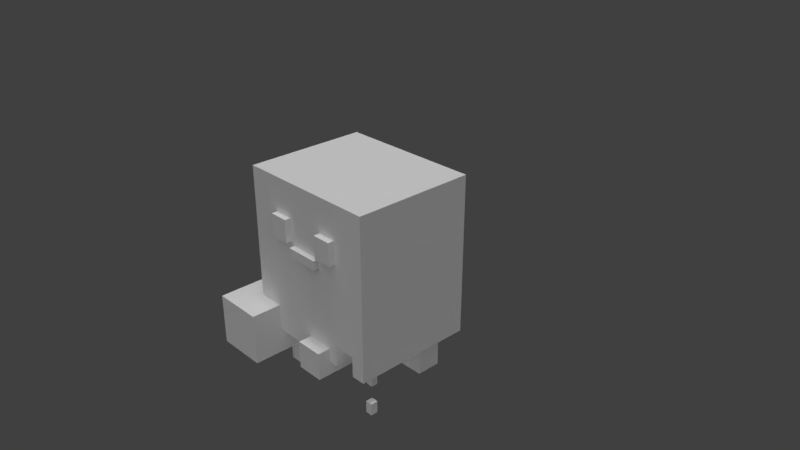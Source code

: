 # Source: cube4.blend  (saved by Blender 2.79.0; exported with 4.5.12 LTS)
import bpy
from mathutils import Matrix  # noqa: F401  (used for matrix-valued properties, if any)

bpy.ops.wm.read_factory_settings(use_empty=True)
scene = bpy.context.scene
scene.name = 'Scene'

# ---- collections
col_collection_1 = bpy.data.collections.new('Collection 1'); scene.collection.children.link(col_collection_1)

# ---- materials (node trees are filled in below, after node groups)
mat_material = bpy.data.materials.new('Material')
mat_material.alpha_threshold = 0.0
mat_material.use_transparent_shadow = False
mat_material.roughness = 0.5

# ---- material node trees

# ---- world
world_world = bpy.data.worlds.new('World'); scene.world = world_world
world_world.color = (0.05088, 0.05088, 0.05088)
world_world.use_sun_shadow = False
world_world.sun_shadow_jitter_overblur = 0.0
world_world.cycles.sampling_method = 'MANUAL'

# ---- cameras
cam_camera = bpy.data.cameras.new('Camera')
cam_camera.clip_end = 100.0
cam_camera.lens = 35.0
cam_camera.sensor_width = 32.0
cam_camera.sensor_height = 18.0
cam_camera.ortho_scale = 7.314
cam_camera.dof.focus_distance = 0.0
cam_camera.dof.aperture_fstop = 128.0

# ---- lights
light_hemi_001 = bpy.data.lights.new('Hemi.001', 'SUN')
light_hemi_001.transmission_factor = 0.0
light_hemi_001.angle = 0.1993
light_hemi_001.energy = 1.0
light_hemi_001.shadow_buffer_clip_start = 0.5
light_hemi_001.shadow_soft_size = 0.1
light_hemi_001.shadow_cascade_max_distance = 1000.0
light_hemi = bpy.data.lights.new('Hemi', 'SUN')
light_hemi.transmission_factor = 0.0
light_hemi.angle = 0.1993
light_hemi.energy = 1.0
light_hemi.shadow_buffer_clip_start = 0.5
light_hemi.shadow_soft_size = 0.1
light_hemi.shadow_cascade_max_distance = 1000.0
light_lamp = bpy.data.lights.new('Lamp', 'SUN')
light_lamp.transmission_factor = 0.0
light_lamp.cutoff_distance = 30.0
light_lamp.angle = 1.571
light_lamp.energy = 1.0
light_lamp.shadow_buffer_clip_start = 1.001
light_lamp.shadow_soft_size = 1.0
light_lamp.shadow_cascade_max_distance = 1000.0

# ---- meshes
me_cube_003 = bpy.data.meshes.new('Cube.003')
me_cube_003.from_pydata([(-1.0, -1.0, 0.1725), (-1.0, -1.0, 1.021), (-1.0, 1.0, 0.1725), (-1.0, 1.0, 1.021), (2.082, -1.0, 0.1725), (2.082, -1.0, 1.021), (2.082, 1.0, 0.1725), (2.082, 1.0, 1.021)], [], [(0, 1, 3, 2), (2, 3, 7, 6), (6, 7, 5, 4), (4, 5, 1, 0), (2, 6, 4, 0), (7, 3, 1, 5)])
me_cube_003.use_remesh_preserve_volume = False
me_cube_003.use_remesh_preserve_attributes = False
me_cube_003.use_mirror_vertex_groups = False
me_cube_003.update()
me_cube_002 = bpy.data.meshes.new('Cube.002')
me_cube_002.from_pydata([(-1.0, -1.0, -1.064), (-1.0, -1.0, 1.021), (-1.0, 1.0, -1.064), (-1.0, 1.0, 1.021), (0.754, -1.0, -1.064), (0.754, -1.0, 1.021), (0.754, 1.0, -1.064), (0.754, 1.0, 1.021)], [], [(0, 1, 3, 2), (2, 3, 7, 6), (6, 7, 5, 4), (4, 5, 1, 0), (2, 6, 4, 0), (7, 3, 1, 5)])
me_cube_002.use_remesh_preserve_volume = False
me_cube_002.use_remesh_preserve_attributes = False
me_cube_002.use_mirror_vertex_groups = False
me_cube_002.update()
me_cube_001 = bpy.data.meshes.new('Cube.001')
me_cube_001.from_pydata([(-1.0, -1.0, -1.064), (-1.0, -1.0, 1.021), (-1.0, 1.0, -1.064), (-1.0, 1.0, 1.021), (0.754, -1.0, -1.064), (0.754, -1.0, 1.021), (0.754, 1.0, -1.064), (0.754, 1.0, 1.021)], [], [(0, 1, 3, 2), (2, 3, 7, 6), (6, 7, 5, 4), (4, 5, 1, 0), (2, 6, 4, 0), (7, 3, 1, 5)])
me_cube_001.use_remesh_preserve_volume = False
me_cube_001.use_remesh_preserve_attributes = False
me_cube_001.use_mirror_vertex_groups = False
me_cube_001.update()
me_cube = bpy.data.meshes.new('Cube')
me_cube.from_pydata([(-0.7264, 0.4022, -0.7247), (1.0, 0.6845, -1.0), (1.0, -1.0, -1.0), (-1.0, -1.0, -1.0), (1.0, 0.6845, 1.215), (1.0, -1.0, 1.215), (-1.0, -1.0, 1.215), (-1.0, 0.6845, 1.215), (0.5073, -1.0, -0.7166), (0.5073, 0.6845, -0.7166), (0.8059, -1.0, -0.7166), (0.8059, 0.6845, -0.7166), (0.8059, -1.0, -1.0), (0.8059, 0.6845, -1.0), (0.5073, -1.0, -1.0), (0.5073, 0.6845, -1.0), (-0.7264, 0.6845, -0.7247), (-0.7264, 0.6845, -1.0), (-1.0, 0.6845, -0.7247), (-0.7264, 0.4022, -1.0), (-1.0, 0.4022, -0.7247), (-1.0, 0.4022, -1.0), (-0.3896, 0.01982, -1.594), (-0.3896, 0.01982, -1.505), (-0.3896, 0.1165, -1.594), (-0.3896, 0.1165, -1.505), (-0.2929, 0.01982, -1.594), (-0.2929, 0.01982, -1.505), (-0.2929, 0.1165, -1.594), (-0.2929, 0.1165, -1.505), (-1.184, 0.2378, -1.613), (-1.184, 0.2378, -1.422), (-1.184, 0.4291, -1.613), (-1.184, 0.4291, -1.422), (-0.9925, 0.2378, -1.613), (-0.9925, 0.2378, -1.422), (-0.9925, 0.4291, -1.613), (-0.9925, 0.4291, -1.422), (-0.4144, 0.312, -1.81), (-0.2514, 0.312, -1.81), (-0.4144, 0.4085, -1.81), (-0.2514, 0.4085, -1.81), (-0.4144, 0.312, -1.906), (-0.2514, 0.312, -1.906), (-0.4144, 0.4085, -1.906), (-0.2514, 0.4085, -1.906), (0.922, -0.8961, -1.516), (0.922, -0.8961, -1.352), (0.922, -0.7994, -1.516), (0.922, -0.7994, -1.352), (1.019, -0.8961, -1.516), (1.019, -0.8961, -1.352), (1.019, -0.7994, -1.516), (1.019, -0.7994, -1.352), (0.1755, -0.2326, -1.836), (0.1755, -0.2326, -1.673), (0.1755, -0.1359, -1.836), (0.1755, -0.1359, -1.673), (0.2722, -0.2326, -1.836), (0.2722, -0.2326, -1.673), (0.2722, -0.1359, -1.836), (0.2722, -0.1359, -1.673), (0.7717, 0.5086, -1.212), (0.7717, 0.5086, -1.556), (0.7717, 0.1636, -1.212), (0.7717, 0.1636, -1.556), (0.4268, 0.5086, -1.212), (0.4268, 0.5086, -1.556), (0.4268, 0.1636, -1.212), (0.4268, 0.1636, -1.556), (-0.05943, -0.2799, -1.548), (-0.05943, -0.2799, -1.357), (-0.05943, -0.08864, -1.548), (-0.05943, -0.08864, -1.357), (0.1318, -0.2799, -1.548), (0.1318, -0.2799, -1.357), (0.1318, -0.08864, -1.548), (0.1318, -0.08864, -1.357), (-0.8222, -0.7133, -1.678), (-0.8222, -0.7133, -1.336), (-0.8222, -0.3718, -1.678), (-0.8222, -0.3718, -1.336), (-0.5577, -0.7133, -1.678), (-0.5577, -0.7133, -1.336), (-0.5577, -0.3718, -1.678), (-0.5577, -0.3718, -1.336), (0.3797, 0.8929, -0.8046), (0.3797, 0.8929, -1.185), (0.3797, -1.18, -0.8046), (0.3797, -1.18, -1.185), (-0.0001473, 0.8929, -0.8046), (-0.0001473, 0.8929, -1.185), (-0.0001473, -1.18, -0.8046), (-0.0001473, -1.18, -1.185), (-1.343, -1.416, -1.343), (-1.343, -1.416, -0.6327), (-1.343, -0.7064, -1.343), (-1.343, -0.7064, -0.6327), (-0.6327, -1.416, -1.343), (-0.6327, -1.416, -0.6327), (-0.6327, -0.7064, -1.343), (-0.6327, -0.7064, -0.6327)], [], [(0, 19, 21, 20), (0, 20, 18, 16), (1, 2, 12, 13), (4, 7, 6, 5), (1, 4, 5, 2), (2, 5, 6, 3, 14, 8, 10, 12), (3, 6, 7, 18, 20, 21), (4, 1, 13, 11, 9, 15, 17, 16, 18, 7), (9, 8, 14, 15), (10, 11, 13, 12), (15, 14, 3, 21, 19, 17), (8, 9, 11, 10), (19, 0, 16, 17), (22, 23, 25, 24), (24, 25, 29, 28), (28, 29, 27, 26), (26, 27, 23, 22), (24, 28, 26, 22), (29, 25, 23, 27), (30, 31, 33, 32), (32, 33, 37, 36), (36, 37, 35, 34), (34, 35, 31, 30), (32, 36, 34, 30), (37, 33, 31, 35), (38, 39, 41, 40), (40, 41, 45, 44), (44, 45, 43, 42), (42, 43, 39, 38), (40, 44, 42, 38), (45, 41, 39, 43), (46, 47, 49, 48), (48, 49, 53, 52), (52, 53, 51, 50), (50, 51, 47, 46), (48, 52, 50, 46), (53, 49, 47, 51), (54, 55, 57, 56), (56, 57, 61, 60), (60, 61, 59, 58), (58, 59, 55, 54), (56, 60, 58, 54), (61, 57, 55, 59), (62, 64, 65, 63), (64, 68, 69, 65), (68, 66, 67, 69), (66, 62, 63, 67), (64, 62, 66, 68), (69, 67, 63, 65), (70, 71, 73, 72), (72, 73, 77, 76), (76, 77, 75, 74), (74, 75, 71, 70), (72, 76, 74, 70), (77, 73, 71, 75), (78, 79, 81, 80), (80, 81, 85, 84), (84, 85, 83, 82), (82, 83, 79, 78), (80, 84, 82, 78), (85, 81, 79, 83), (86, 88, 89, 87), (88, 92, 93, 89), (92, 90, 91, 93), (90, 86, 87, 91), (88, 86, 90, 92), (93, 91, 87, 89), (94, 95, 97, 96), (96, 97, 101, 100), (100, 101, 99, 98), (98, 99, 95, 94), (96, 100, 98, 94), (101, 97, 95, 99)])
_uv = me_cube.uv_layers.new(name='UVMap')
_uv.uv.foreach_set('vector', [0.3936, 0.809, 0.3936, 0.8301, 0.3726, 0.8301, 0.3726, 0.809, 0.3721, 0.8301, 0.3511, 0.8301, 0.3511, 0.8085, 0.3721, 0.8085, 0.7987, 0.7473, 0.6694, 0.7473, 0.6694, 0.7324, 0.7987, 0.7324, 0.2012, 0.9607, 0.04773, 0.9607, 0.04773, 0.8315, 0.2012, 0.8315, 0.5274, 0.8078, 0.5274, 0.9778, 0.3982, 0.9778, 0.3982, 0.8078, 0.6871, 0.8073, 0.6871, 0.9792, 0.5318, 0.9792, 0.5318, 0.8073, 0.6871, 0.8045, 0.6886, 0.8045, 0.6886, 0.8062, 0.6881, 0.8076, 0.822, 0.8079, 0.822, 0.9779, 0.6927, 0.9779, 0.6927, 0.8291, 0.6932, 0.8074, 0.7144, 0.8079, 0.8268, 0.9783, 0.8268, 0.8083, 0.8417, 0.8083, 0.8417, 0.7865, 0.8646, 0.7865, 0.8741, 0.767, 0.9593, 0.8083, 0.9593, 0.8294, 0.9803, 0.8294, 0.9803, 0.9783, 0.8615, 0.7715, 0.7322, 0.7715, 0.7322, 0.7498, 0.8615, 0.7498, 0.5992, 0.7495, 0.7285, 0.7495, 0.7285, 0.7713, 0.5992, 0.7713, 0.3469, 0.9549, 0.2177, 0.9549, 0.2177, 0.8392, 0.3253, 0.8392, 0.3253, 0.8602, 0.3469, 0.8602, 0.6633, 0.7742, 0.7926, 0.7742, 0.7926, 0.7971, 0.6633, 0.7971, 0.3506, 0.809, 0.3506, 0.8301, 0.3289, 0.8301, 0.3289, 0.809, 0.806, 0.6526, 0.806, 0.6457, 0.8135, 0.6457, 0.8135, 0.6526, 0.7963, 0.652, 0.7963, 0.6452, 0.8037, 0.6452, 0.8037, 0.652, 0.7852, 0.645, 0.7852, 0.6519, 0.7777, 0.6519, 0.7777, 0.645, 0.7944, 0.6452, 0.7944, 0.652, 0.787, 0.652, 0.787, 0.6452, 0.8005, 0.6342, 0.8005, 0.6416, 0.7931, 0.6416, 0.7931, 0.6342, 0.799, 0.655, 0.799, 0.6624, 0.7916, 0.6624, 0.7916, 0.655, 0.6853, 0.6361, 0.6853, 0.6214, 0.7, 0.6214, 0.7, 0.6361, 0.6459, 0.6361, 0.6459, 0.6214, 0.6605, 0.6214, 0.6605, 0.6361, 0.7205, 0.6213, 0.7205, 0.636, 0.7059, 0.636, 0.7059, 0.6213, 0.6795, 0.6207, 0.6795, 0.6354, 0.6649, 0.6354, 0.6649, 0.6207, 0.6714, 0.5984, 0.6861, 0.5984, 0.6861, 0.613, 0.6714, 0.613, 0.6849, 0.6553, 0.6702, 0.6553, 0.6702, 0.6406, 0.6849, 0.6406, 0.8222, 0.5769, 0.8348, 0.5769, 0.8348, 0.5844, 0.8222, 0.5844, 0.813, 0.5736, 0.8005, 0.5736, 0.8005, 0.5662, 0.813, 0.5662, 0.8354, 0.5617, 0.8229, 0.5617, 0.8229, 0.5543, 0.8354, 0.5543, 0.8289, 0.5737, 0.8164, 0.5737, 0.8164, 0.5663, 0.8289, 0.5663, 0.8392, 0.5665, 0.8392, 0.5739, 0.8318, 0.5739, 0.8318, 0.5665, 0.8499, 0.5659, 0.8499, 0.5733, 0.8425, 0.5733, 0.8425, 0.5659, 0.1888, 0.6384, 0.1888, 0.6259, 0.1963, 0.6259, 0.1963, 0.6384, 0.1973, 0.6387, 0.1973, 0.6262, 0.2047, 0.6262, 0.2047, 0.6387, 0.1717, 0.6387, 0.1717, 0.6262, 0.1791, 0.6262, 0.1791, 0.6387, 0.1801, 0.6384, 0.1801, 0.6259, 0.1875, 0.6259, 0.1875, 0.6384, 0.1859, 0.6158, 0.1933, 0.6158, 0.1933, 0.6232, 0.1859, 0.6232, 0.1922, 0.648, 0.1848, 0.648, 0.1848, 0.6406, 0.1922, 0.6406, 0.7638, 0.6091, 0.7638, 0.5966, 0.7712, 0.5966, 0.7712, 0.6091, 0.7737, 0.6091, 0.7737, 0.5966, 0.7812, 0.5966, 0.7812, 0.6091, 0.7538, 0.6092, 0.7538, 0.5967, 0.7613, 0.5967, 0.7613, 0.6092, 0.7533, 0.5967, 0.7533, 0.6092, 0.7459, 0.6092, 0.7459, 0.5967, 0.7651, 0.584, 0.7651, 0.5914, 0.7577, 0.5914, 0.7577, 0.584, 0.7649, 0.6145, 0.7649, 0.6219, 0.7575, 0.6219, 0.7575, 0.6145, 0.3258, 0.6566, 0.2994, 0.6566, 0.2994, 0.6302, 0.3258, 0.6302, 0.2963, 0.6565, 0.2698, 0.6565, 0.2698, 0.6301, 0.2963, 0.6301, 0.3301, 0.6565, 0.3301, 0.63, 0.3566, 0.63, 0.3566, 0.6565, 0.2392, 0.656, 0.2392, 0.6295, 0.2657, 0.6295, 0.2657, 0.656, 0.3092, 0.6587, 0.3092, 0.6852, 0.2828, 0.6852, 0.2828, 0.6587, 0.2846, 0.6268, 0.2846, 0.6003, 0.3111, 0.6003, 0.3111, 0.6268, 0.5961, 0.6544, 0.5961, 0.6397, 0.6108, 0.6397, 0.6108, 0.6544, 0.5776, 0.6543, 0.5776, 0.6396, 0.5923, 0.6396, 0.5923, 0.6543, 0.5589, 0.6397, 0.5589, 0.6544, 0.5442, 0.6544, 0.5442, 0.6397, 0.5741, 0.6397, 0.5741, 0.6544, 0.5594, 0.6544, 0.5594, 0.6397, 0.5857, 0.6202, 0.5857, 0.6349, 0.571, 0.6349, 0.571, 0.6202, 0.5852, 0.6593, 0.5852, 0.6739, 0.5705, 0.6739, 0.5705, 0.6593, 0.4811, 0.649, 0.4811, 0.6228, 0.5074, 0.6228, 0.5074, 0.649, 0.4436, 0.6219, 0.4436, 0.6481, 0.4233, 0.6481, 0.4233, 0.6219, 0.4754, 0.6224, 0.4754, 0.6486, 0.4492, 0.6486, 0.4492, 0.6224, 0.4178, 0.6223, 0.4178, 0.6485, 0.3975, 0.6485, 0.3975, 0.6223, 0.4654, 0.6001, 0.4654, 0.6204, 0.4392, 0.6204, 0.4392, 0.6001, 0.4622, 0.6514, 0.4622, 0.6717, 0.436, 0.6717, 0.436, 0.6514, 0.5754, 0.7396, 0.4164, 0.7396, 0.4164, 0.7105, 0.5754, 0.7105, 0.6078, 0.7397, 0.5786, 0.7397, 0.5786, 0.7105, 0.6078, 0.7105, 0.2545, 0.7111, 0.4135, 0.7111, 0.4135, 0.7403, 0.2545, 0.7403, 0.6109, 0.7099, 0.6401, 0.7099, 0.6401, 0.7391, 0.6109, 0.7391, 0.3501, 0.7435, 0.5091, 0.7435, 0.5091, 0.7726, 0.3501, 0.7726, 0.3492, 0.6778, 0.5083, 0.6778, 0.5083, 0.707, 0.3492, 0.707, 0.008321, 0.7525, 0.008321, 0.698, 0.0628, 0.698, 0.0628, 0.7525, 0.06565, 0.7518, 0.06565, 0.6973, 0.1201, 0.6973, 0.1201, 0.7518, 0.2329, 0.6971, 0.2329, 0.7516, 0.1784, 0.7516, 0.1784, 0.6971, 0.1751, 0.6973, 0.1751, 0.7518, 0.1206, 0.7518, 0.1206, 0.6973, 0.151, 0.6943, 0.0965, 0.6943, 0.0965, 0.6398, 0.151, 0.6398, 0.1482, 0.8088, 0.09369, 0.8088, 0.09369, 0.7543, 0.1482, 0.7543])
me_cube.materials.append(mat_material)
me_cube.use_remesh_preserve_volume = False
me_cube.use_remesh_preserve_attributes = False
me_cube.use_mirror_vertex_groups = False
me_cube.update()
arm_armature = bpy.data.armatures.new('Armature')  # bones are not reproduced

# ---- objects
ob_hemi_001 = bpy.data.objects.new('Hemi.001', light_hemi_001)
ob_hemi = bpy.data.objects.new('Hemi', light_hemi)
ob_armature = bpy.data.objects.new('Armature', arm_armature)
ob_cube_002 = bpy.data.objects.new('Cube.002', me_cube_003)
ob_cube_001 = bpy.data.objects.new('Cube.001', me_cube_002)
ob_cube = bpy.data.objects.new('Cube', me_cube_001)
ob_body = bpy.data.objects.new('body', me_cube)
ob_lamp = bpy.data.objects.new('Lamp', light_lamp)
ob_camera = bpy.data.objects.new('Camera', cam_camera)

# ---- transforms, parenting, visibility, modifiers, constraints
ob_hemi_001.location = (3.655, -2.663, 5.313)
ob_hemi_001.rotation_euler = (-2.687e-07, 3.142, -1.668e-14)
ob_hemi_001.lineart.crease_threshold = 0.0
ob_hemi.location = (2.939, -3.697, 15.22)
ob_hemi.lineart.crease_threshold = 0.0
ob_armature.location = (-2.116, 2.29, 5.418)
ob_armature.scale = (2.486, 2.486, 2.486)
ob_armature.show_in_front = True
ob_armature.lineart.crease_threshold = 0.0
ob_cube_002.parent = ob_armature
ob_cube_002.matrix_parent_inverse = Matrix(((0.4023, 0.0, 0.0, 0.8511), (0.0, 0.4023, 0.0, -0.9212), (0.0, 0.0, 0.4023, -2.179), (0.0, 0.0, 0.0, 1.0)))
ob_cube_002.location = (-2.337, 0.436, 5.659)
ob_cube_002.scale = (0.3702, 0.3702, 0.3702)
ob_cube_002.lineart.crease_threshold = 0.0
_vg = ob_cube_002.vertex_groups.new(name='Bone.002')
for _i, _w in zip([0, 1, 2, 3, 4, 5, 6, 7], [1.0, 0.855, 0.6146, 0.5688, 1.0, 0.84, 0.9697, 0.5792]): _vg.add([_i], _w, 'REPLACE')
_vg = ob_cube_002.vertex_groups.new(name='Bone.003')
for _i, _w in zip([0, 1, 2, 3, 4, 5, 6, 7], [0.0, 0.0, 0.0, 0.0, 0.0, 0.0, 0.0, 0.0]): _vg.add([_i], _w, 'REPLACE')
_vg = ob_cube_002.vertex_groups.new(name='Bone.004')
_vg.add([0, 1, 2, 3, 4, 5, 6, 7], 1.0, 'REPLACE')
_m = ob_cube_002.modifiers.new('Armature', 'ARMATURE')
_m.object = ob_armature
ob_cube_001.parent = ob_armature
ob_cube_001.matrix_parent_inverse = Matrix(((0.4023, 0.0, 0.0, 0.8511), (0.0, 0.4023, 0.0, -0.9212), (0.0, 0.0, 0.4023, -2.179), (0.0, 0.0, 0.0, 1.0)))
ob_cube_001.location = (-1.101, 0.416, 6.54)
ob_cube_001.scale = (0.3702, 0.3702, 0.3702)
ob_cube_001.lineart.crease_threshold = 0.0
_vg = ob_cube_001.vertex_groups.new(name='Bone.002')
for _i, _w in zip([0, 1, 2, 3, 4, 5, 6, 7], [1.0, 0.8, 0.9553, 0.8, 1.0, 0.8, 0.1461, 0.8]): _vg.add([_i], _w, 'REPLACE')
_vg = ob_cube_001.vertex_groups.new(name='Bone.003')
for _i, _w in zip([0, 1, 2, 3, 4, 5, 7], [0.0, 0.0, 0.0, 0.0, 0.0, 0.0, 0.0]): _vg.add([_i], _w, 'REPLACE')
_vg = ob_cube_001.vertex_groups.new(name='Bone.004')
for _i, _w in zip([0, 1, 2, 3, 4, 5, 6, 7], [0.8651, 1.0, 0.8759, 1.0, 0.8719, 1.0, 0.8539, 1.0]): _vg.add([_i], _w, 'REPLACE')
_m = ob_cube_001.modifiers.new('Armature', 'ARMATURE')
_m.object = ob_armature
ob_cube.parent = ob_armature
ob_cube.matrix_parent_inverse = Matrix(((0.4023, 0.0, 0.0, 0.8511), (0.0, 0.4023, 0.0, -0.9212), (0.0, 0.0, 0.4023, -2.179), (0.0, 0.0, 0.0, 1.0)))
ob_cube.location = (-3.107, 0.416, 6.54)
ob_cube.scale = (0.3702, 0.3702, 0.3702)
ob_cube.lineart.crease_threshold = 0.0
_vg = ob_cube.vertex_groups.new(name='Bone.002')
for _i, _w in zip([0, 1, 2, 3, 4, 5, 6, 7], [1.0, 0.8, 0.9138, 0.7907, 1.0, 0.8, 0.07584, 0.8]): _vg.add([_i], _w, 'REPLACE')
_vg = ob_cube.vertex_groups.new(name='Bone.003')
for _i, _w in zip([0, 1, 2, 3, 4, 5, 7], [0.0, 0.0, 0.0, 0.0, 0.0, 0.0, 0.0]): _vg.add([_i], _w, 'REPLACE')
_vg = ob_cube.vertex_groups.new(name='Bone.004')
for _i, _w in zip([0, 1, 2, 3, 4, 5, 6, 7], [0.9502, 1.0, 0.945, 1.0, 0.9866, 1.0, 0.9242, 1.0]): _vg.add([_i], _w, 'REPLACE')
_m = ob_cube.modifiers.new('Armature', 'ARMATURE')
_m.object = ob_armature
ob_body.parent = ob_armature
ob_body.matrix_parent_inverse = Matrix(((0.4023, 0.0, 0.0, 0.8511), (0.0, 0.4023, 0.0, -0.9212), (0.0, 0.0, 0.4023, -2.179), (0.0, 0.0, 0.0, 1.0)))
ob_body.location = (-2.141, 2.705, 5.086)
ob_body.scale = (2.457, 2.457, 2.457)
ob_body.lock_rotations_4d = False
ob_body.empty_display_type = 'ARROWS'
ob_body.lineart.crease_threshold = 0.0
_vg = ob_body.vertex_groups.new(name='Bone.001')
for _i, _w in zip([0, 1, 2, 3, 4, 5, 6, 7, 8, 9, 10, 11, 12, 13, 14, 15, 16, 17, 18, 19, 20, 21, 22, 23, 24, 25, 26, 27, 28, 29, 30, 31, 32, 33, 34, 35, 36, 37, 38, 39, 40, 41, 42, 43, 44, 45, 46, 47, 48, 49, 50, 51, 52, 53, 54, 55, 56, 57, 58, 59, 60, 61, 62, 63, 64, 65, 66, 67, 68, 69, 70, 71, 72, 73, 74, 75, 76, 77, 78, 79, 80, 81, 82, 83, 84, 85, 86, 87, 88, 89, 90, 91, 92, 93, 94, 95, 96, 97, 98, 99, 100, 101], [0.2041, 0.5024, 0.4747, 0.7357, 0.8802, 0.8874, 0.9022, 0.8782, 0.2623, 0.3552, 0.3156, 0.3491, 0.4468, 0.48, 0.4504, 0.8312, 0.1971, 0.4086, 0.1957, 0.4115, 0.2462, 0.406, 0.4077, 0.2814, 0.2097, 0.07986, 0.4125, 0.2, 0.2126, 0.104, 0.4332, 0.4, 0.2162, 0.6, 0.5206, 0.4, 0.2, 0.6, 0.4, 0.4, 0.2, 0.0, 0.4, 0.4, 0.2, 0.203, 0.2659, 0.4054, 0.09193, 0.4423, 0.2, 0.4015, 0.5361, 0.6755, 0.444, 0.8, 0.2499, 0.6, 0.4319, 0.6, 0.2361, 0.4, 0.251, 0.2885, 0.4, 0.4622, 0.6566, 0.4197, 0.6309, 0.4405, 0.6351, 0.4224, 0.4062, 0.3805, 0.647, 0.4509, 0.2207, 0.2375, 0.2382, 0.2122, 0.2, 0.2508, 0.4436, 0.2, 0.6, 0.3066, 0.2532, 0.6, 0.4, 0.2, 0.2901, 0.6, 0.4, 0.2129, 0.2, 0.4, 0.2, 0.4, 0.2026, 0.4, 0.2442, 0.4]): _vg.add([_i], _w, 'REPLACE')
_vg = ob_body.vertex_groups.new(name='Bone.002')
for _i, _w in zip([0, 1, 2, 3, 4, 5, 6, 7, 8, 9, 10, 11, 12, 13, 14, 15, 16, 17, 18, 19, 20, 21, 39, 43, 47, 50, 51, 52, 53, 57, 71, 73, 75, 77, 79, 81, 83, 86, 87, 88, 89, 90, 91, 92, 93, 94, 95, 96, 97, 98, 99, 100, 101], [0.7345, 0.689, 0.7202, 1.0, 0.1198, 0.1112, 0.09235, 0.1109, 0.952, 0.7779, 0.6764, 0.6465, 0.9444, 0.7111, 1.0, 0.7498, 0.7361, 0.9923, 0.7206, 0.8868, 0.6992, 0.8223, 0.02134, 0.02807, 0.2, 0.0006408, 0.2, 0.01235, 0.2, 0.0001713, 0.2, 0.2, 0.2, 0.2, 0.2547, 0.1332, 0.01651, 0.6317, 0.5716, 0.4253, 0.2003, 0.4885, 0.8657, 0.4573, 0.1166, 0.945, 0.7097, 0.7623, 0.0503, 0.4007, 0.2978, 0.02484, 0.01251]): _vg.add([_i], _w, 'REPLACE')
_vg = ob_body.vertex_groups.new(name='Bone.003')
for _i, _w in zip([22, 23, 24, 25, 26, 27, 28, 29, 30, 31, 32, 33, 34, 35, 36, 37, 38, 39, 40, 41, 42, 43, 44, 45, 46, 47, 48, 49, 50, 51, 52, 53, 54, 55, 56, 57, 58, 59, 60, 61, 62, 63, 64, 65, 66, 67, 68, 69, 70, 71, 72, 73, 74, 75, 76, 77, 78, 79, 80, 81, 82, 83, 84, 85], [1.0, 1.0, 1.0, 1.0, 1.0, 1.0, 1.0, 1.0, 1.0, 1.0, 1.0, 1.0, 1.0, 1.0, 1.0, 1.0, 1.0, 1.0, 1.0, 1.0, 1.0, 1.0, 1.0, 1.0, 1.0, 1.0, 1.0, 1.0, 1.0, 1.0, 1.0, 1.0, 1.0, 1.0, 1.0, 1.0, 1.0, 1.0, 1.0, 1.0, 1.0, 1.0, 1.0, 1.0, 1.0, 1.0, 1.0, 1.0, 1.0, 1.0, 1.0, 1.0, 1.0, 1.0, 1.0, 1.0, 1.0, 1.0, 1.0, 1.0, 1.0, 1.0, 1.0, 1.0]): _vg.add([_i], _w, 'REPLACE')
_vg = ob_body.vertex_groups.new(name='Bone.004')
for _i, _w in zip([0, 1, 2, 3, 4, 5, 6, 7, 8, 9, 10, 11, 12, 13, 14, 15, 16, 17, 18, 19, 20, 21], [0.2655, 0.311, 0.2832, 0.3677, 0.8802, 0.8888, 0.9077, 0.8891, 0.2531, 0.2467, 0.3236, 0.3535, 0.2556, 0.2889, 0.2626, 0.2502, 0.2639, 0.2657, 0.2918, 0.2683, 0.3118, 0.2729]): _vg.add([_i], _w, 'REPLACE')
_m = ob_body.modifiers.new('Armature', 'ARMATURE')
_m.object = ob_armature
ob_lamp.location = (4.076, -4.445, 9.101)
ob_lamp.rotation_euler = (0.7054, -0.1787, 0.835)
ob_lamp.lock_rotations_4d = False
ob_lamp.empty_display_type = 'ARROWS'
ob_lamp.color = (0.0, 0.0, 0.0, 0.0)
ob_lamp.lineart.crease_threshold = 0.0
ob_camera.location = (16.24, -13.29, 18.22)
ob_camera.rotation_euler = (1.109, 0.0, 0.8149)
ob_camera.scale = (2.457, 2.457, 2.457)
ob_camera.lock_rotations_4d = False
ob_camera.empty_display_type = 'ARROWS'
ob_camera.color = (0.0, 0.0, 0.0, 0.0)
ob_camera.display_type = 'WIRE'
ob_camera.lineart.crease_threshold = 0.0

# ---- collection membership
col_collection_1.objects.link(ob_hemi_001)
col_collection_1.objects.link(ob_hemi)
col_collection_1.objects.link(ob_armature)
col_collection_1.objects.link(ob_cube_002)
col_collection_1.objects.link(ob_cube_001)
col_collection_1.objects.link(ob_cube)
col_collection_1.objects.link(ob_body)
col_collection_1.objects.link(ob_lamp)
col_collection_1.objects.link(ob_camera)

# ---- scene / render settings (as saved in the file)
scene.camera = ob_camera
scene.frame_start = 1; scene.frame_end = 250; scene.frame_set(0)
scene.render.engine = 'BLENDER_EEVEE_NEXT'
scene.render.resolution_percentage = 50
scene.render.dither_intensity = 0.0
scene.cycles.use_denoising = False
scene.cycles.samples = 128
scene.cycles.sampling_pattern = 'TABULATED_SOBOL'
scene.cycles.use_adaptive_sampling = False
scene.cycles.use_light_tree = False
scene.cycles.blur_glossy = 0.0
scene.cycles.sample_clamp_indirect = 0.0
scene.view_settings.view_transform = 'Standard'
bpy.context.view_layer.update()
